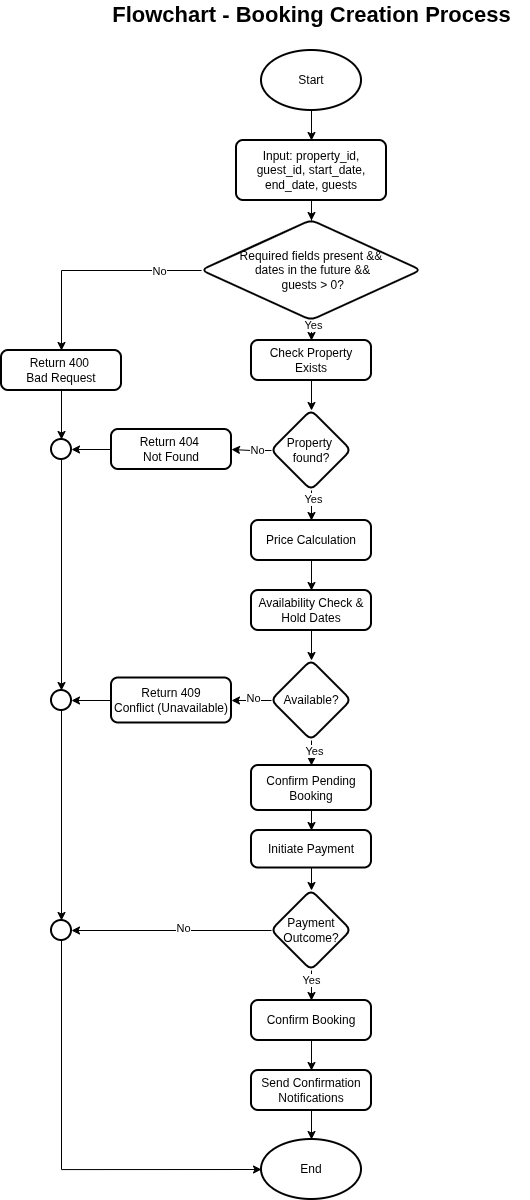

The diagram above was exported from draw.io. Its source (the exported page's mxGraphModel, read from the mxfile embedded in the PNG):
<mxGraphModel dx="2220" dy="1172" grid="1" gridSize="10" guides="1" tooltips="1" connect="1" arrows="1" fold="1" page="1" pageScale="1" pageWidth="850" pageHeight="1100" math="0" shadow="0">
  <root>
    <mxCell id="0" />
    <mxCell id="1" parent="0" />
    <mxCell id="2" value="&lt;b&gt;&lt;font style=&quot;font-size: 22px;&quot;&gt;Flowchart - Booking Creation Process&lt;/font&gt;&lt;/b&gt;" style="text;html=1;whiteSpace=wrap;strokeColor=none;fillColor=none;align=center;verticalAlign=middle;rounded=0;" vertex="1" parent="1">
      <mxGeometry x="951.5" width="437" height="30" as="geometry" />
    </mxCell>
    <mxCell id="3" value="" style="edgeStyle=orthogonalEdgeStyle;rounded=0;orthogonalLoop=1;jettySize=auto;html=1;" edge="1" source="4" target="7" parent="1">
      <mxGeometry relative="1" as="geometry" />
    </mxCell>
    <mxCell id="4" value="Start" style="strokeWidth=2;html=1;shape=mxgraph.flowchart.start_1;whiteSpace=wrap;" vertex="1" parent="1">
      <mxGeometry x="1120" y="50" width="100" height="60" as="geometry" />
    </mxCell>
    <mxCell id="5" value="End" style="strokeWidth=2;html=1;shape=mxgraph.flowchart.start_1;whiteSpace=wrap;" vertex="1" parent="1">
      <mxGeometry x="1120" y="1139" width="100" height="60" as="geometry" />
    </mxCell>
    <mxCell id="6" value="" style="edgeStyle=orthogonalEdgeStyle;rounded=0;orthogonalLoop=1;jettySize=auto;html=1;" edge="1" source="7" target="12" parent="1">
      <mxGeometry relative="1" as="geometry" />
    </mxCell>
    <mxCell id="7" value="Input: property_id, guest_id, start_date, end_date, guests" style="rounded=1;whiteSpace=wrap;html=1;absoluteArcSize=1;arcSize=14;strokeWidth=2;" vertex="1" parent="1">
      <mxGeometry x="1095" y="140" width="150" height="60" as="geometry" />
    </mxCell>
    <mxCell id="8" value="" style="edgeStyle=orthogonalEdgeStyle;rounded=0;orthogonalLoop=1;jettySize=auto;html=1;" edge="1" source="12" target="13" parent="1">
      <mxGeometry relative="1" as="geometry" />
    </mxCell>
    <mxCell id="9" value="No" style="edgeLabel;html=1;align=center;verticalAlign=middle;resizable=0;points=[];" vertex="1" connectable="0" parent="8">
      <mxGeometry x="-0.6148" relative="1" as="geometry">
        <mxPoint as="offset" />
      </mxGeometry>
    </mxCell>
    <mxCell id="10" value="" style="edgeStyle=orthogonalEdgeStyle;rounded=0;orthogonalLoop=1;jettySize=auto;html=1;" edge="1" source="12" target="15" parent="1">
      <mxGeometry relative="1" as="geometry" />
    </mxCell>
    <mxCell id="11" value="Yes" style="edgeLabel;html=1;align=center;verticalAlign=middle;resizable=0;points=[];" vertex="1" connectable="0" parent="10">
      <mxGeometry x="0.4667" y="1" relative="1" as="geometry">
        <mxPoint as="offset" />
      </mxGeometry>
    </mxCell>
    <mxCell id="12" value="Required fields present&amp;nbsp;&lt;span style=&quot;background-color: transparent; color: light-dark(rgb(0, 0, 0), rgb(255, 255, 255));&quot;&gt;&amp;amp;&amp;amp;&lt;/span&gt;&lt;div&gt;&lt;span style=&quot;background-color: transparent; color: light-dark(rgb(0, 0, 0), rgb(255, 255, 255));&quot;&gt;&amp;nbsp;dates in the future &amp;amp;&amp;amp;&lt;/span&gt;&lt;/div&gt;&lt;div&gt;&lt;span style=&quot;background-color: transparent; color: light-dark(rgb(0, 0, 0), rgb(255, 255, 255));&quot;&gt;&amp;nbsp;guests &amp;gt; 0?&lt;/span&gt;&lt;/div&gt;" style="rhombus;whiteSpace=wrap;html=1;rounded=1;absoluteArcSize=1;arcSize=14;strokeWidth=2;" vertex="1" parent="1">
      <mxGeometry x="1060" y="220" width="220" height="100" as="geometry" />
    </mxCell>
    <mxCell id="13" value="Return 400&amp;nbsp;&lt;div&gt;Bad Request&lt;/div&gt;" style="whiteSpace=wrap;html=1;rounded=1;absoluteArcSize=1;arcSize=14;strokeWidth=2;" vertex="1" parent="1">
      <mxGeometry x="860" y="350" width="120" height="40" as="geometry" />
    </mxCell>
    <mxCell id="14" value="" style="edgeStyle=orthogonalEdgeStyle;rounded=0;orthogonalLoop=1;jettySize=auto;html=1;" edge="1" source="15" target="20" parent="1">
      <mxGeometry relative="1" as="geometry" />
    </mxCell>
    <mxCell id="15" value="Check Property Exists" style="whiteSpace=wrap;html=1;rounded=1;absoluteArcSize=1;arcSize=14;strokeWidth=2;" vertex="1" parent="1">
      <mxGeometry x="1110" y="340" width="120" height="40" as="geometry" />
    </mxCell>
    <mxCell id="16" value="" style="edgeStyle=orthogonalEdgeStyle;rounded=0;orthogonalLoop=1;jettySize=auto;html=1;" edge="1" source="20" target="22" parent="1">
      <mxGeometry relative="1" as="geometry" />
    </mxCell>
    <mxCell id="17" value="Yes" style="edgeLabel;html=1;align=center;verticalAlign=middle;resizable=0;points=[];" vertex="1" connectable="0" parent="16">
      <mxGeometry x="-0.6533" y="1" relative="1" as="geometry">
        <mxPoint y="-1" as="offset" />
      </mxGeometry>
    </mxCell>
    <mxCell id="18" style="edgeStyle=orthogonalEdgeStyle;rounded=0;orthogonalLoop=1;jettySize=auto;html=1;entryX=1;entryY=0.5;entryDx=0;entryDy=0;" edge="1" source="20" target="32" parent="1">
      <mxGeometry relative="1" as="geometry" />
    </mxCell>
    <mxCell id="19" value="No" style="edgeLabel;html=1;align=center;verticalAlign=middle;resizable=0;points=[];" vertex="1" connectable="0" parent="18">
      <mxGeometry x="-0.2508" y="-1" relative="1" as="geometry">
        <mxPoint x="1" as="offset" />
      </mxGeometry>
    </mxCell>
    <mxCell id="20" value="Property&amp;nbsp;&lt;div&gt;found?&lt;/div&gt;" style="rhombus;whiteSpace=wrap;html=1;rounded=1;absoluteArcSize=1;arcSize=14;strokeWidth=2;" vertex="1" parent="1">
      <mxGeometry x="1130" y="410" width="80" height="80" as="geometry" />
    </mxCell>
    <mxCell id="21" value="" style="edgeStyle=orthogonalEdgeStyle;rounded=0;orthogonalLoop=1;jettySize=auto;html=1;" edge="1" source="22" target="24" parent="1">
      <mxGeometry relative="1" as="geometry" />
    </mxCell>
    <mxCell id="22" value="Price Calculation" style="whiteSpace=wrap;html=1;rounded=1;absoluteArcSize=1;arcSize=14;strokeWidth=2;" vertex="1" parent="1">
      <mxGeometry x="1110" y="520" width="120" height="40" as="geometry" />
    </mxCell>
    <mxCell id="23" value="" style="edgeStyle=orthogonalEdgeStyle;rounded=0;orthogonalLoop=1;jettySize=auto;html=1;" edge="1" source="24" target="29" parent="1">
      <mxGeometry relative="1" as="geometry" />
    </mxCell>
    <mxCell id="24" value="Availability Check &amp;amp;&lt;div&gt;Hold Dates&lt;/div&gt;" style="whiteSpace=wrap;html=1;rounded=1;absoluteArcSize=1;arcSize=14;strokeWidth=2;" vertex="1" parent="1">
      <mxGeometry x="1110" y="590" width="120" height="40" as="geometry" />
    </mxCell>
    <mxCell id="25" style="edgeStyle=orthogonalEdgeStyle;rounded=0;orthogonalLoop=1;jettySize=auto;html=1;entryX=1;entryY=0.5;entryDx=0;entryDy=0;" edge="1" source="29" target="34" parent="1">
      <mxGeometry relative="1" as="geometry" />
    </mxCell>
    <mxCell id="26" value="No" style="edgeLabel;html=1;align=center;verticalAlign=middle;resizable=0;points=[];" vertex="1" connectable="0" parent="25">
      <mxGeometry x="-0.0333" y="-3" relative="1" as="geometry">
        <mxPoint x="1" as="offset" />
      </mxGeometry>
    </mxCell>
    <mxCell id="27" value="" style="edgeStyle=orthogonalEdgeStyle;rounded=0;orthogonalLoop=1;jettySize=auto;html=1;" edge="1" source="29" target="39" parent="1">
      <mxGeometry relative="1" as="geometry" />
    </mxCell>
    <mxCell id="28" value="Yes" style="edgeLabel;html=1;align=center;verticalAlign=middle;resizable=0;points=[];" vertex="1" connectable="0" parent="27">
      <mxGeometry x="0.5556" y="2" relative="1" as="geometry">
        <mxPoint y="-2" as="offset" />
      </mxGeometry>
    </mxCell>
    <mxCell id="29" value="Available?" style="rhombus;whiteSpace=wrap;html=1;rounded=1;absoluteArcSize=1;arcSize=14;strokeWidth=2;" vertex="1" parent="1">
      <mxGeometry x="1130" y="660" width="80" height="80" as="geometry" />
    </mxCell>
    <mxCell id="30" value="" style="strokeWidth=2;html=1;shape=mxgraph.flowchart.start_2;whiteSpace=wrap;" vertex="1" parent="1">
      <mxGeometry x="910" y="439" width="20" height="20" as="geometry" />
    </mxCell>
    <mxCell id="31" style="edgeStyle=orthogonalEdgeStyle;rounded=0;orthogonalLoop=1;jettySize=auto;html=1;entryX=0.5;entryY=0;entryDx=0;entryDy=0;entryPerimeter=0;" edge="1" source="13" target="30" parent="1">
      <mxGeometry relative="1" as="geometry" />
    </mxCell>
    <mxCell id="32" value="Return 404&amp;nbsp;&lt;div&gt;Not Found&lt;/div&gt;" style="whiteSpace=wrap;html=1;rounded=1;absoluteArcSize=1;arcSize=14;strokeWidth=2;" vertex="1" parent="1">
      <mxGeometry x="970" y="429" width="120" height="40" as="geometry" />
    </mxCell>
    <mxCell id="33" style="edgeStyle=orthogonalEdgeStyle;rounded=0;orthogonalLoop=1;jettySize=auto;html=1;exitX=0;exitY=0.5;exitDx=0;exitDy=0;entryX=1;entryY=0.5;entryDx=0;entryDy=0;entryPerimeter=0;" edge="1" source="32" target="30" parent="1">
      <mxGeometry relative="1" as="geometry" />
    </mxCell>
    <mxCell id="34" value="Return 409&lt;div&gt;Conflict (Unavailable)&lt;/div&gt;" style="whiteSpace=wrap;html=1;rounded=1;absoluteArcSize=1;arcSize=14;strokeWidth=2;" vertex="1" parent="1">
      <mxGeometry x="970" y="677.5" width="120" height="45" as="geometry" />
    </mxCell>
    <mxCell id="35" value="" style="strokeWidth=2;html=1;shape=mxgraph.flowchart.start_2;whiteSpace=wrap;" vertex="1" parent="1">
      <mxGeometry x="910" y="690" width="20" height="20" as="geometry" />
    </mxCell>
    <mxCell id="36" style="edgeStyle=orthogonalEdgeStyle;rounded=0;orthogonalLoop=1;jettySize=auto;html=1;entryX=1;entryY=0.5;entryDx=0;entryDy=0;entryPerimeter=0;" edge="1" source="34" target="35" parent="1">
      <mxGeometry relative="1" as="geometry" />
    </mxCell>
    <mxCell id="37" style="edgeStyle=orthogonalEdgeStyle;rounded=0;orthogonalLoop=1;jettySize=auto;html=1;entryX=0.5;entryY=0;entryDx=0;entryDy=0;entryPerimeter=0;" edge="1" source="30" target="35" parent="1">
      <mxGeometry relative="1" as="geometry" />
    </mxCell>
    <mxCell id="38" value="" style="edgeStyle=orthogonalEdgeStyle;rounded=0;orthogonalLoop=1;jettySize=auto;html=1;" edge="1" source="39" target="41" parent="1">
      <mxGeometry relative="1" as="geometry" />
    </mxCell>
    <mxCell id="39" value="Confirm Pending Booking" style="whiteSpace=wrap;html=1;rounded=1;absoluteArcSize=1;arcSize=14;strokeWidth=2;" vertex="1" parent="1">
      <mxGeometry x="1110" y="765" width="120" height="45" as="geometry" />
    </mxCell>
    <mxCell id="40" value="" style="edgeStyle=orthogonalEdgeStyle;rounded=0;orthogonalLoop=1;jettySize=auto;html=1;" edge="1" source="41" target="44" parent="1">
      <mxGeometry relative="1" as="geometry" />
    </mxCell>
    <mxCell id="41" value="Initiate Payment" style="whiteSpace=wrap;html=1;rounded=1;absoluteArcSize=1;arcSize=14;strokeWidth=2;" vertex="1" parent="1">
      <mxGeometry x="1110" y="830" width="120" height="37.5" as="geometry" />
    </mxCell>
    <mxCell id="42" value="" style="edgeStyle=orthogonalEdgeStyle;rounded=0;orthogonalLoop=1;jettySize=auto;html=1;" edge="1" source="44" target="46" parent="1">
      <mxGeometry relative="1" as="geometry" />
    </mxCell>
    <mxCell id="43" value="Yes" style="edgeLabel;html=1;align=center;verticalAlign=middle;resizable=0;points=[];" vertex="1" connectable="0" parent="42">
      <mxGeometry x="0.2" y="-1" relative="1" as="geometry">
        <mxPoint y="-1" as="offset" />
      </mxGeometry>
    </mxCell>
    <mxCell id="44" value="Payment&lt;div&gt;Outcome?&lt;/div&gt;" style="rhombus;whiteSpace=wrap;html=1;rounded=1;absoluteArcSize=1;arcSize=14;strokeWidth=2;" vertex="1" parent="1">
      <mxGeometry x="1130" y="890" width="80" height="80" as="geometry" />
    </mxCell>
    <mxCell id="45" value="" style="edgeStyle=orthogonalEdgeStyle;rounded=0;orthogonalLoop=1;jettySize=auto;html=1;" edge="1" source="46" target="51" parent="1">
      <mxGeometry relative="1" as="geometry" />
    </mxCell>
    <mxCell id="46" value="Confirm Booking" style="whiteSpace=wrap;html=1;rounded=1;absoluteArcSize=1;arcSize=14;strokeWidth=2;" vertex="1" parent="1">
      <mxGeometry x="1110" y="1000" width="120" height="40" as="geometry" />
    </mxCell>
    <mxCell id="47" value="" style="strokeWidth=2;html=1;shape=mxgraph.flowchart.start_2;whiteSpace=wrap;" vertex="1" parent="1">
      <mxGeometry x="910" y="920" width="20" height="20" as="geometry" />
    </mxCell>
    <mxCell id="48" style="edgeStyle=orthogonalEdgeStyle;rounded=0;orthogonalLoop=1;jettySize=auto;html=1;exitX=0;exitY=0.5;exitDx=0;exitDy=0;entryX=1;entryY=0.5;entryDx=0;entryDy=0;entryPerimeter=0;" edge="1" source="44" target="47" parent="1">
      <mxGeometry relative="1" as="geometry" />
    </mxCell>
    <mxCell id="49" value="No" style="edgeLabel;html=1;align=center;verticalAlign=middle;resizable=0;points=[];" vertex="1" connectable="0" parent="48">
      <mxGeometry x="-0.1133" y="-3" relative="1" as="geometry">
        <mxPoint x="1" as="offset" />
      </mxGeometry>
    </mxCell>
    <mxCell id="50" style="edgeStyle=orthogonalEdgeStyle;rounded=0;orthogonalLoop=1;jettySize=auto;html=1;entryX=0.5;entryY=0;entryDx=0;entryDy=0;entryPerimeter=0;" edge="1" source="35" target="47" parent="1">
      <mxGeometry relative="1" as="geometry" />
    </mxCell>
    <mxCell id="51" value="Send Confirmation Notifications" style="whiteSpace=wrap;html=1;rounded=1;absoluteArcSize=1;arcSize=14;strokeWidth=2;" vertex="1" parent="1">
      <mxGeometry x="1110" y="1070" width="120" height="40" as="geometry" />
    </mxCell>
    <mxCell id="52" style="edgeStyle=orthogonalEdgeStyle;rounded=0;orthogonalLoop=1;jettySize=auto;html=1;entryX=0.5;entryY=0;entryDx=0;entryDy=0;entryPerimeter=0;" edge="1" source="51" target="5" parent="1">
      <mxGeometry relative="1" as="geometry" />
    </mxCell>
    <mxCell id="53" style="edgeStyle=orthogonalEdgeStyle;rounded=0;orthogonalLoop=1;jettySize=auto;html=1;entryX=0;entryY=0.5;entryDx=0;entryDy=0;entryPerimeter=0;" edge="1" source="47" target="5" parent="1">
      <mxGeometry relative="1" as="geometry">
        <Array as="points">
          <mxPoint x="920" y="1169" />
        </Array>
      </mxGeometry>
    </mxCell>
  </root>
</mxGraphModel>